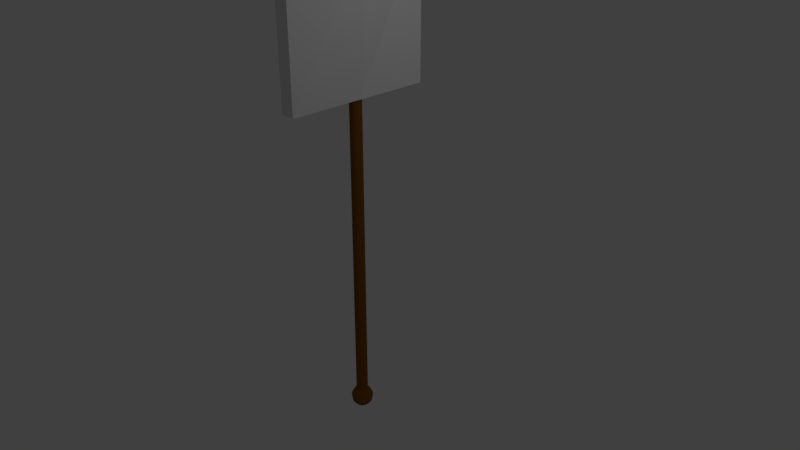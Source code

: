 # Source: Spade.blend  (saved by Blender 2.79.0; exported with 4.5.12 LTS)
import bpy
from mathutils import Matrix  # noqa: F401  (used for matrix-valued properties, if any)

bpy.ops.wm.read_factory_settings(use_empty=True)
scene = bpy.context.scene
scene.name = 'Scene'

# ---- collections
col_collection_1 = bpy.data.collections.new('Collection 1'); scene.collection.children.link(col_collection_1)

# ---- materials (node trees are filled in below, after node groups)
mat_spadehead = bpy.data.materials.new('SpadeHead')
mat_spadehead.alpha_threshold = 0.0
mat_spadehead.use_transparent_shadow = False
mat_spadehead.roughness = 0.5
mat_spadehead.line_color = (0.0, 0.0, 0.0, 1.0)
mat_handle = bpy.data.materials.new('Handle')
mat_handle.alpha_threshold = 0.0
mat_handle.use_transparent_shadow = False
mat_handle.diffuse_color = (0.2203, 0.08203, 0.00837, 1.0)
mat_handle.roughness = 0.5

# ---- material node trees

# ---- world
world_world = bpy.data.worlds.new('World'); scene.world = world_world
world_world.color = (0.05088, 0.05088, 0.05088)
world_world.use_sun_shadow = False
world_world.sun_shadow_jitter_overblur = 0.0
world_world.cycles.sampling_method = 'MANUAL'

# ---- cameras
cam_camera = bpy.data.cameras.new('Camera')
cam_camera.clip_end = 100.0
cam_camera.lens = 35.0
cam_camera.sensor_width = 32.0
cam_camera.sensor_height = 18.0
cam_camera.ortho_scale = 7.314
cam_camera.dof.focus_distance = 0.0
cam_camera.dof.aperture_fstop = 128.0

# ---- lights
light_lamp = bpy.data.lights.new('Lamp', 'POINT')
light_lamp.transmission_factor = 0.0
light_lamp.cutoff_distance = 30.0
light_lamp.energy = 100.0
light_lamp.shadow_buffer_clip_start = 1.001
light_lamp.shadow_soft_size = 0.1
light_lamp.shadow_maximum_resolution = 0.006
light_lamp.use_absolute_resolution = True

# ---- meshes
me_cube = bpy.data.meshes.new('Cube')
me_cube.from_pydata([(-0.3103, 2.04, 10.0), (-0.3103, 4.04, 10.0), (-0.3103, 4.04, -10.0), (-0.3103, 2.04, -10.0), (-0.1103, 2.04, 10.0), (-0.1103, 4.04, 10.0), (-0.1103, 4.04, -10.0), (-0.1103, 2.04, -10.0), (-0.3103, 4.79, -8.479e-06), (-0.1103, 4.79, -1.063e-05), (-0.3103, 2.04, -4.366e-06), (-0.06035, 4.04, -6.711e-06), (-0.1103, 2.04, -3.476e-06), (0.1397, 4.04, -1.19e-05), (-0.2795, 2.046, 0.006678), (-0.2795, -2.348, 0.00668), (-0.278, 2.046, 0.1627), (-0.278, -2.348, 0.1628), (-0.2734, 2.046, 0.3128), (-0.2734, -2.348, 0.3128), (-0.266, 2.046, 0.4511), (-0.266, -2.348, 0.4511), (-0.2561, 2.046, 0.5724), (-0.2561, -2.348, 0.5724), (-0.244, 2.046, 0.6719), (-0.244, -2.348, 0.6719), (-0.2301, 2.046, 0.7458), (-0.2301, -2.348, 0.7458), (-0.2151, 2.046, 0.7913), (-0.2151, -2.348, 0.7913), (-0.1995, 2.046, 0.8067), (-0.1995, -2.348, 0.8067), (-0.1839, 2.046, 0.7913), (-0.1839, -2.348, 0.7913), (-0.1689, 2.046, 0.7458), (-0.1689, -2.348, 0.7458), (-0.1551, 2.046, 0.6719), (-0.1551, -2.348, 0.6719), (-0.143, 2.046, 0.5724), (-0.143, -2.348, 0.5724), (-0.133, 2.046, 0.4511), (-0.133, -2.348, 0.4511), (-0.1256, 2.046, 0.3128), (-0.1256, -2.348, 0.3128), (-0.1211, 2.046, 0.1627), (-0.1211, -2.348, 0.1628), (-0.1195, 2.046, 0.006678), (-0.1195, -2.348, 0.00668), (-0.1211, 2.046, -0.1494), (-0.1211, -2.348, -0.1494), (-0.1256, 2.046, -0.2995), (-0.1256, -2.348, -0.2995), (-0.133, 2.046, -0.4378), (-0.133, -2.348, -0.4378), (-0.143, 2.046, -0.559), (-0.143, -2.348, -0.559), (-0.1551, 2.046, -0.6585), (-0.1551, -2.348, -0.6585), (-0.1689, 2.046, -0.7324), (-0.1689, -2.348, -0.7324), (-0.1839, 2.046, -0.778), (-0.1839, -2.348, -0.7779), (-0.1995, 2.046, -0.7933), (-0.1995, -2.348, -0.7933), (-0.2151, 2.046, -0.778), (-0.2151, -2.348, -0.7779), (-0.2301, 2.046, -0.7324), (-0.2301, -2.348, -0.7324), (-0.244, 2.046, -0.6585), (-0.244, -2.348, -0.6585), (-0.2561, 2.046, -0.559), (-0.2561, -2.348, -0.559), (-0.266, 2.046, -0.4378), (-0.266, -2.348, -0.4378), (-0.2734, 2.046, -0.2995), (-0.2734, -2.348, -0.2995), (-0.278, 2.046, -0.1494), (-0.278, -2.348, -0.1494), (-0.2249, -2.493, -0.3885), (-0.2478, -2.471, -0.7451), (-0.266, -2.437, -1.028), (-0.2777, -2.395, -1.21), (-0.2817, -2.348, -1.272), (-0.2777, -2.301, -1.21), (-0.266, -2.259, -1.028), (-0.2478, -2.225, -0.7451), (-0.2249, -2.203, -0.3885), (-0.2423, -2.493, -0.1885), (-0.2808, -2.471, -0.3645), (-0.3114, -2.437, -0.5043), (-0.331, -2.395, -0.594), (-0.3378, -2.348, -0.6249), (-0.331, -2.301, -0.594), (-0.3114, -2.259, -0.5043), (-0.2808, -2.225, -0.3645), (-0.2423, -2.203, -0.1885), (-0.246, -2.493, 0.07354), (-0.288, -2.471, 0.1339), (-0.3213, -2.437, 0.1817), (-0.3426, -2.395, 0.2124), (-0.35, -2.348, 0.223), (-0.3426, -2.301, 0.2124), (-0.3213, -2.259, 0.1817), (-0.288, -2.225, 0.1339), (-0.246, -2.203, 0.07354), (-0.235, -2.493, 0.3143), (-0.2671, -2.471, 0.5919), (-0.2925, -2.437, 0.8121), (-0.3088, -2.395, 0.9535), (-0.3144, -2.348, 1.002), (-0.3088, -2.301, 0.9535), (-0.2925, -2.259, 0.8121), (-0.2671, -2.225, 0.5919), (-0.235, -2.203, 0.3143), (-0.2128, -2.493, 0.4574), (-0.2247, -2.471, 0.8641), (-0.2342, -2.437, 1.187), (-0.2403, -2.395, 1.394), (-0.2424, -2.348, 1.465), (-0.2403, -2.301, 1.394), (-0.2342, -2.259, 1.187), (-0.2247, -2.225, 0.8641), (-0.2128, -2.203, 0.4574), (-0.1863, -2.493, 0.4574), (-0.1743, -2.471, 0.8641), (-0.1649, -2.437, 1.187), (-0.1588, -2.395, 1.394), (-0.1567, -2.348, 1.465), (-0.1588, -2.301, 1.394), (-0.1649, -2.259, 1.187), (-0.1743, -2.225, 0.8641), (-0.1863, -2.203, 0.4574), (-0.164, -2.493, 0.3143), (-0.132, -2.471, 0.5919), (-0.1066, -2.437, 0.8121), (-0.09025, -2.395, 0.9535), (-0.08462, -2.348, 1.002), (-0.09025, -2.301, 0.9535), (-0.1066, -2.259, 0.8121), (-0.132, -2.225, 0.5919), (-0.164, -2.203, 0.3143), (-0.1995, -2.196, 0.00668), (-0.1995, -2.5, 0.00668), (-0.153, -2.493, 0.07354), (-0.1111, -2.471, 0.1339), (-0.07778, -2.437, 0.1817), (-0.0564, -2.395, 0.2125), (-0.04904, -2.348, 0.223), (-0.0564, -2.301, 0.2125), (-0.07778, -2.259, 0.1817), (-0.1111, -2.225, 0.1339), (-0.153, -2.203, 0.07354), (-0.1568, -2.493, -0.1885), (-0.1182, -2.471, -0.3645), (-0.08764, -2.437, -0.5043), (-0.068, -2.395, -0.594), (-0.06123, -2.348, -0.6249), (-0.068, -2.301, -0.594), (-0.08764, -2.259, -0.5043), (-0.1182, -2.225, -0.3645), (-0.1568, -2.203, -0.1885), (-0.1741, -2.493, -0.3885), (-0.1512, -2.471, -0.7451), (-0.133, -2.437, -1.028), (-0.1213, -2.395, -1.21), (-0.1173, -2.348, -1.272), (-0.1213, -2.301, -1.21), (-0.133, -2.259, -1.028), (-0.1512, -2.225, -0.7451), (-0.1741, -2.203, -0.3885), (-0.1995, -2.493, -0.4631), (-0.1995, -2.471, -0.8869), (-0.1995, -2.437, -1.223), (-0.1995, -2.395, -1.439), (-0.1995, -2.348, -1.514), (-0.1995, -2.301, -1.439), (-0.1995, -2.259, -1.223), (-0.1995, -2.225, -0.8869), (-0.1995, -2.203, -0.4631)], [], [(10, 11, 2, 3), (12, 7, 6, 13), (0, 4, 5, 1), (6, 2, 8, 9), (2, 6, 7, 3), (12, 10, 3, 7), (5, 9, 8, 1), (4, 0, 10, 12), (4, 12, 13, 5), (0, 1, 11, 10), (9, 5, 13), (13, 6, 9), (2, 11, 8), (8, 11, 1), (14, 15, 17, 16), (16, 17, 19, 18), (18, 19, 21, 20), (20, 21, 23, 22), (22, 23, 25, 24), (24, 25, 27, 26), (26, 27, 29, 28), (28, 29, 31, 30), (30, 31, 33, 32), (32, 33, 35, 34), (34, 35, 37, 36), (36, 37, 39, 38), (38, 39, 41, 40), (40, 41, 43, 42), (42, 43, 45, 44), (44, 45, 47, 46), (46, 47, 49, 48), (48, 49, 51, 50), (50, 51, 53, 52), (52, 53, 55, 54), (54, 55, 57, 56), (56, 57, 59, 58), (58, 59, 61, 60), (60, 61, 63, 62), (62, 63, 65, 64), (64, 65, 67, 66), (66, 67, 69, 68), (68, 69, 71, 70), (70, 71, 73, 72), (72, 73, 75, 74), (17, 15, 77, 75, 73, 71, 69, 67, 65, 63, 61, 59, 57, 55, 53, 51, 49, 47, 45, 43, 41, 39, 37, 35, 33, 31, 29, 27, 25, 23, 21, 19), (74, 75, 77, 76), (76, 77, 15, 14), (14, 16, 18, 20, 22, 24, 26, 28, 30, 32, 34, 36, 38, 40, 42, 44, 46, 48, 50, 52, 54, 56, 58, 60, 62, 64, 66, 68, 70, 72, 74, 76), (175, 174, 82, 83), (172, 171, 79, 80), (141, 178, 86), (176, 175, 83, 84), (173, 172, 80, 81), (170, 142, 78), (177, 176, 84, 85), (174, 173, 81, 82), (171, 170, 78, 79), (178, 177, 85, 86), (80, 79, 88, 89), (141, 86, 95), (84, 83, 92, 93), (81, 80, 89, 90), (78, 142, 87), (85, 84, 93, 94), (82, 81, 90, 91), (79, 78, 87, 88), (86, 85, 94, 95), (83, 82, 91, 92), (95, 94, 103, 104), (92, 91, 100, 101), (89, 88, 97, 98), (141, 95, 104), (93, 92, 101, 102), (90, 89, 98, 99), (87, 142, 96), (94, 93, 102, 103), (91, 90, 99, 100), (88, 87, 96, 97), (100, 99, 108, 109), (97, 96, 105, 106), (104, 103, 112, 113), (101, 100, 109, 110), (98, 97, 106, 107), (141, 104, 113), (102, 101, 110, 111), (99, 98, 107, 108), (96, 142, 105), (103, 102, 111, 112), (105, 142, 114), (112, 111, 120, 121), (109, 108, 117, 118), (106, 105, 114, 115), (113, 112, 121, 122), (110, 109, 118, 119), (107, 106, 115, 116), (141, 113, 122), (111, 110, 119, 120), (108, 107, 116, 117), (117, 116, 125, 126), (114, 142, 123), (121, 120, 129, 130), (118, 117, 126, 127), (115, 114, 123, 124), (122, 121, 130, 131), (119, 118, 127, 128), (116, 115, 124, 125), (141, 122, 131), (120, 119, 128, 129), (141, 131, 140), (129, 128, 137, 138), (126, 125, 134, 135), (123, 142, 132), (130, 129, 138, 139), (127, 126, 135, 136), (124, 123, 132, 133), (131, 130, 139, 140), (128, 127, 136, 137), (125, 124, 133, 134), (137, 136, 147, 148), (134, 133, 144, 145), (141, 140, 151), (138, 137, 148, 149), (135, 134, 145, 146), (132, 142, 143), (139, 138, 149, 150), (136, 135, 146, 147), (133, 132, 143, 144), (140, 139, 150, 151), (144, 143, 152, 153), (151, 150, 159, 160), (148, 147, 156, 157), (145, 144, 153, 154), (141, 151, 160), (149, 148, 157, 158), (146, 145, 154, 155), (143, 142, 152), (150, 149, 158, 159), (147, 146, 155, 156), (156, 155, 164, 165), (153, 152, 161, 162), (160, 159, 168, 169), (157, 156, 165, 166), (154, 153, 162, 163), (141, 160, 169), (158, 157, 166, 167), (155, 154, 163, 164), (152, 142, 161), (159, 158, 167, 168), (161, 142, 170), (168, 167, 176, 177), (165, 164, 173, 174), (162, 161, 170, 171), (169, 168, 177, 178), (166, 165, 174, 175), (163, 162, 171, 172), (141, 169, 178), (167, 166, 175, 176), (164, 163, 172, 173)])
me_cube.polygons.foreach_set('material_index', [0, 0, 0, 0, 0, 0, 0, 0, 0, 0, 0, 0, 0, 0, 1, 1, 1, 1, 1, 1, 1, 1, 1, 1, 1, 1, 1, 1, 1, 1, 1, 1, 1, 1, 1, 1, 1, 1, 1, 1, 1, 1, 1, 1, 1, 1, 1, 1, 1, 1, 1, 1, 1, 1, 1, 1, 1, 1, 1, 1, 1, 1, 1, 1, 1, 1, 1, 1, 1, 1, 1, 1, 1, 1, 1, 1, 1, 1, 1, 1, 1, 1, 1, 1, 1, 1, 1, 1, 1, 1, 1, 1, 1, 1, 1, 1, 1, 1, 1, 1, 1, 1, 1, 1, 1, 1, 1, 1, 1, 1, 1, 1, 1, 1, 1, 1, 1, 1, 1, 1, 1, 1, 1, 1, 1, 1, 1, 1, 1, 1, 1, 1, 1, 1, 1, 1, 1, 1, 1, 1, 1, 1, 1, 1, 1, 1, 1, 1, 1, 1, 1, 1, 1, 1, 1, 1, 1, 1])
me_cube.materials.append(mat_spadehead)
me_cube.materials.append(mat_handle)
me_cube.use_remesh_preserve_volume = False
me_cube.use_remesh_preserve_attributes = False
me_cube.use_mirror_vertex_groups = False
me_cube.update()

# ---- objects
ob_cube = bpy.data.objects.new('Cube', me_cube)
ob_lamp = bpy.data.objects.new('Lamp', light_lamp)
ob_camera = bpy.data.objects.new('Camera', cam_camera)

# ---- transforms, parenting, visibility, modifiers, constraints
ob_cube.location = (0.0, 0.0, 0.0)
ob_cube.rotation_euler = (1.571, -0.0, 0.0)
ob_cube.scale = (1.0, 1.0, 0.1)
ob_cube.lock_rotations_4d = False
ob_cube.empty_display_type = 'ARROWS'
ob_cube.lineart.crease_threshold = 0.0
ob_lamp.location = (4.076, 1.005, 5.904)
ob_lamp.rotation_euler = (0.6503, 0.05522, 1.866)
ob_lamp.lock_rotations_4d = False
ob_lamp.empty_display_type = 'ARROWS'
ob_lamp.color = (0.0, 0.0, 0.0, 0.0)
ob_lamp.lineart.crease_threshold = 0.0
ob_camera.location = (7.481, -6.508, 5.344)
ob_camera.rotation_euler = (1.109, 0.0, 0.8149)
ob_camera.lock_rotations_4d = False
ob_camera.empty_display_type = 'ARROWS'
ob_camera.color = (0.0, 0.0, 0.0, 0.0)
ob_camera.display_type = 'WIRE'
ob_camera.lineart.crease_threshold = 0.0

# ---- collection membership
col_collection_1.objects.link(ob_cube)
col_collection_1.objects.link(ob_lamp)
col_collection_1.objects.link(ob_camera)

# ---- scene / render settings (as saved in the file)
scene.camera = ob_camera
scene.frame_start = 1; scene.frame_end = 250; scene.frame_set(1)
scene.render.engine = 'BLENDER_EEVEE_NEXT'
scene.render.resolution_percentage = 50
scene.render.dither_intensity = 0.0
scene.cycles.use_denoising = False
scene.cycles.samples = 128
scene.cycles.sampling_pattern = 'TABULATED_SOBOL'
scene.cycles.use_adaptive_sampling = False
scene.cycles.use_light_tree = False
scene.cycles.blur_glossy = 0.0
scene.cycles.sample_clamp_indirect = 0.0
scene.view_settings.view_transform = 'Standard'
bpy.context.view_layer.update()
